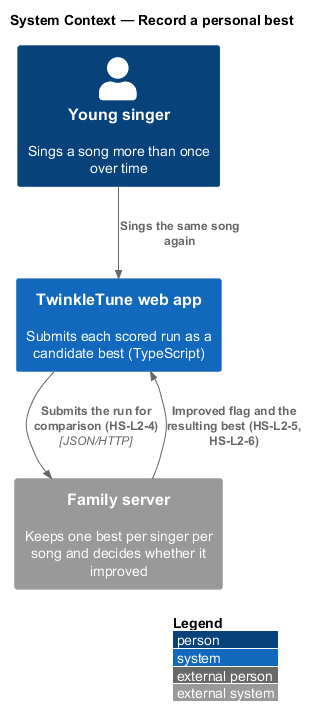

The diagram above was rendered by PlantUML. Its source (embedded in the PNG):
@startuml
!include <C4/C4_Context>
LAYOUT_WITH_LEGEND()
title System Context — Record a personal best

Person(singer, "Young singer", "Sings a song more than once over time")
System(app, "TwinkleTune web app", "Submits each scored run as a candidate best (TypeScript)")
System_Ext(server, "Family server", "Keeps one best per singer per song and decides whether it improved")

Rel(singer, app, "Sings the same song again")
Rel(app, server, "Submits the run for comparison (HS-L2-4)", "JSON/HTTP")
Rel_Back(app, server, "Improved flag and the resulting best (HS-L2-5, HS-L2-6)")
@enduml